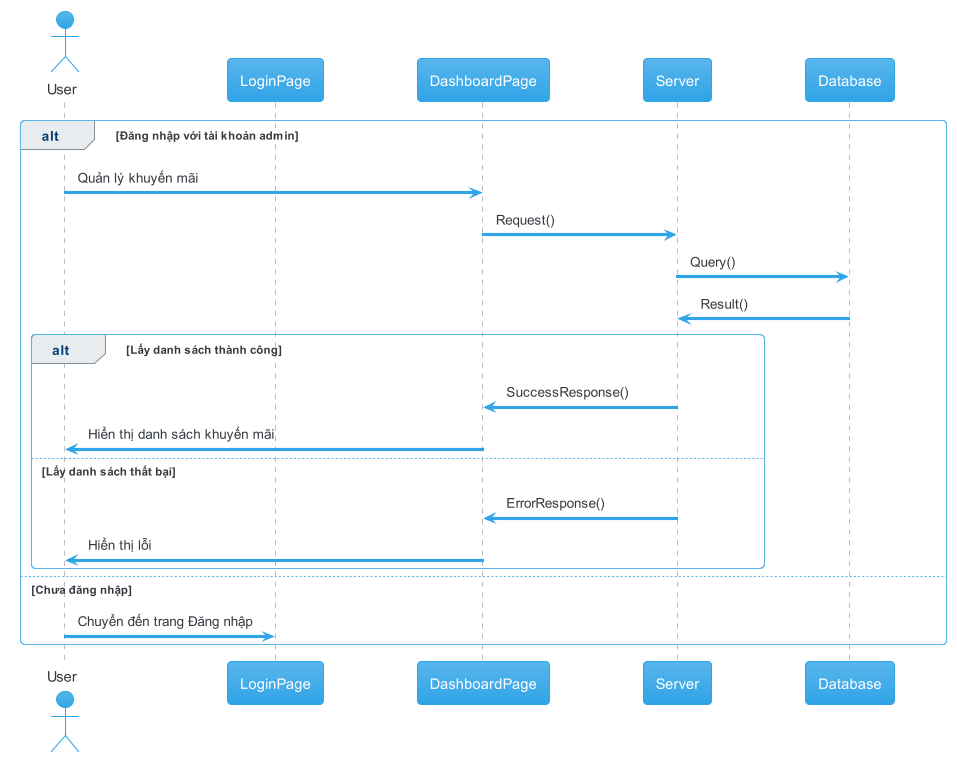

The diagram above was rendered by PlantUML. Its source (embedded in the PNG):
@startuml manager_discounts_view
!theme cerulean

actor       User       as u
participant LoginPage as lp
participant DashboardPage as dash
participant Server as s
participant Database as d

alt Đăng nhập với tài khoản admin
  u -> dash: Quản lý khuyến mãi
  dash -> s: Request()
  s -> d: Query()
  d -> s: Result()

  alt Lấy danh sách thành công
    s -> dash: SuccessResponse()
    dash -> u: Hiển thị danh sách khuyến mãi
  else Lấy danh sách thất bại
    s -> dash: ErrorResponse()
    dash -> u: Hiển thị lỗi
  end
else Chưa đăng nhập
  u -> lp: Chuyển đến trang Đăng nhập
end


@enduml